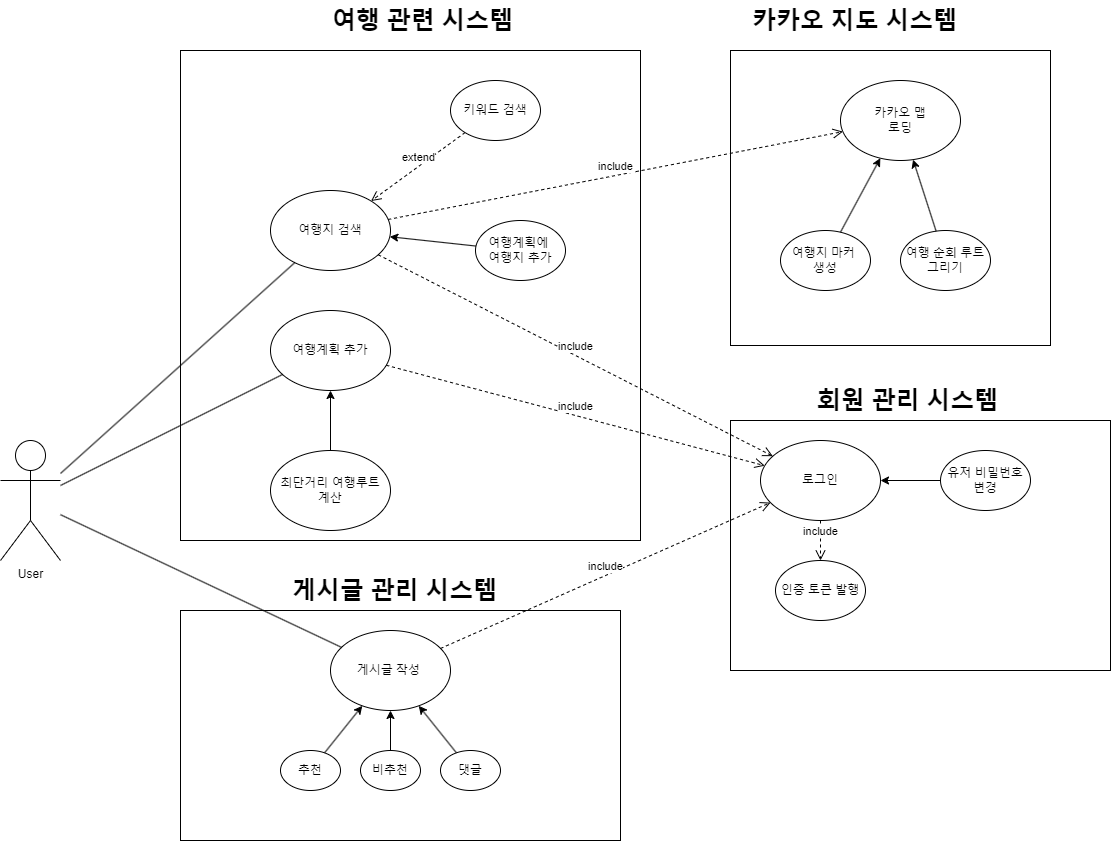

The diagram above was exported from draw.io. Its source (the exported page's mxGraphModel, read from the mxfile embedded in the PNG):
<mxGraphModel dx="1434" dy="1915" grid="1" gridSize="10" guides="1" tooltips="1" connect="1" arrows="1" fold="1" page="1" pageScale="1" pageWidth="827" pageHeight="1169" math="0" shadow="0">
  <root>
    <mxCell id="WIyWlLk6GJQsqaUBKTNV-0" />
    <mxCell id="WIyWlLk6GJQsqaUBKTNV-1" parent="WIyWlLk6GJQsqaUBKTNV-0" />
    <mxCell id="0dK8QSiScVQs2BNZkTkj-45" value="" style="rounded=0;whiteSpace=wrap;html=1;" vertex="1" parent="WIyWlLk6GJQsqaUBKTNV-1">
      <mxGeometry x="240" y="530" width="440" height="230" as="geometry" />
    </mxCell>
    <mxCell id="0dK8QSiScVQs2BNZkTkj-40" value="" style="rounded=0;whiteSpace=wrap;html=1;" vertex="1" parent="WIyWlLk6GJQsqaUBKTNV-1">
      <mxGeometry x="790" y="340" width="380" height="250" as="geometry" />
    </mxCell>
    <mxCell id="0dK8QSiScVQs2BNZkTkj-1" value="User&lt;div&gt;&lt;br&gt;&lt;/div&gt;" style="shape=umlActor;verticalLabelPosition=bottom;verticalAlign=top;html=1;outlineConnect=0;" vertex="1" parent="WIyWlLk6GJQsqaUBKTNV-1">
      <mxGeometry x="60" y="360" width="60" height="120" as="geometry" />
    </mxCell>
    <mxCell id="0dK8QSiScVQs2BNZkTkj-3" value="" style="rounded=0;whiteSpace=wrap;html=1;" vertex="1" parent="WIyWlLk6GJQsqaUBKTNV-1">
      <mxGeometry x="240" y="-30" width="460" height="490" as="geometry" />
    </mxCell>
    <mxCell id="0dK8QSiScVQs2BNZkTkj-4" value="여행지 검색" style="ellipse;whiteSpace=wrap;html=1;" vertex="1" parent="WIyWlLk6GJQsqaUBKTNV-1">
      <mxGeometry x="330" y="110" width="120" height="80" as="geometry" />
    </mxCell>
    <mxCell id="0dK8QSiScVQs2BNZkTkj-5" value="여행계획 추가" style="ellipse;whiteSpace=wrap;html=1;" vertex="1" parent="WIyWlLk6GJQsqaUBKTNV-1">
      <mxGeometry x="330" y="230" width="120" height="80" as="geometry" />
    </mxCell>
    <mxCell id="0dK8QSiScVQs2BNZkTkj-6" value="여행계획에&amp;nbsp;&lt;div&gt;여행지 추가&lt;/div&gt;" style="ellipse;whiteSpace=wrap;html=1;" vertex="1" parent="WIyWlLk6GJQsqaUBKTNV-1">
      <mxGeometry x="535" y="140" width="90" height="60" as="geometry" />
    </mxCell>
    <mxCell id="0dK8QSiScVQs2BNZkTkj-7" value="" style="endArrow=none;html=1;rounded=0;" edge="1" parent="WIyWlLk6GJQsqaUBKTNV-1" source="0dK8QSiScVQs2BNZkTkj-1" target="0dK8QSiScVQs2BNZkTkj-4">
      <mxGeometry width="50" height="50" relative="1" as="geometry">
        <mxPoint x="300" y="410" as="sourcePoint" />
        <mxPoint x="350" y="360" as="targetPoint" />
      </mxGeometry>
    </mxCell>
    <mxCell id="0dK8QSiScVQs2BNZkTkj-8" value="" style="endArrow=none;html=1;rounded=0;" edge="1" parent="WIyWlLk6GJQsqaUBKTNV-1" source="0dK8QSiScVQs2BNZkTkj-1" target="0dK8QSiScVQs2BNZkTkj-5">
      <mxGeometry width="50" height="50" relative="1" as="geometry">
        <mxPoint x="300" y="410" as="sourcePoint" />
        <mxPoint x="350" y="360" as="targetPoint" />
      </mxGeometry>
    </mxCell>
    <mxCell id="0dK8QSiScVQs2BNZkTkj-11" value="" style="rounded=0;whiteSpace=wrap;html=1;" vertex="1" parent="WIyWlLk6GJQsqaUBKTNV-1">
      <mxGeometry x="790" y="-30" width="320" height="295" as="geometry" />
    </mxCell>
    <mxCell id="0dK8QSiScVQs2BNZkTkj-12" value="게시글 작성&amp;nbsp;" style="ellipse;whiteSpace=wrap;html=1;" vertex="1" parent="WIyWlLk6GJQsqaUBKTNV-1">
      <mxGeometry x="390" y="550" width="120" height="80" as="geometry" />
    </mxCell>
    <mxCell id="0dK8QSiScVQs2BNZkTkj-13" value="로그인" style="ellipse;whiteSpace=wrap;html=1;" vertex="1" parent="WIyWlLk6GJQsqaUBKTNV-1">
      <mxGeometry x="820" y="360" width="120" height="80" as="geometry" />
    </mxCell>
    <mxCell id="0dK8QSiScVQs2BNZkTkj-14" value="include" style="html=1;verticalAlign=bottom;endArrow=open;dashed=1;endSize=8;curved=0;rounded=0;" edge="1" parent="WIyWlLk6GJQsqaUBKTNV-1" source="0dK8QSiScVQs2BNZkTkj-4" target="0dK8QSiScVQs2BNZkTkj-13">
      <mxGeometry relative="1" as="geometry">
        <mxPoint x="557" y="253" as="sourcePoint" />
        <mxPoint x="470" y="240" as="targetPoint" />
      </mxGeometry>
    </mxCell>
    <mxCell id="0dK8QSiScVQs2BNZkTkj-15" value="include" style="html=1;verticalAlign=bottom;endArrow=open;dashed=1;endSize=8;curved=0;rounded=0;" edge="1" parent="WIyWlLk6GJQsqaUBKTNV-1" source="0dK8QSiScVQs2BNZkTkj-5" target="0dK8QSiScVQs2BNZkTkj-13">
      <mxGeometry relative="1" as="geometry">
        <mxPoint x="435" y="192" as="sourcePoint" />
        <mxPoint x="570" y="318" as="targetPoint" />
      </mxGeometry>
    </mxCell>
    <mxCell id="0dK8QSiScVQs2BNZkTkj-16" value="include" style="html=1;verticalAlign=bottom;endArrow=open;dashed=1;endSize=8;curved=0;rounded=0;" edge="1" parent="WIyWlLk6GJQsqaUBKTNV-1" source="0dK8QSiScVQs2BNZkTkj-12" target="0dK8QSiScVQs2BNZkTkj-13">
      <mxGeometry relative="1" as="geometry">
        <mxPoint x="445" y="202" as="sourcePoint" />
        <mxPoint x="580" y="328" as="targetPoint" />
      </mxGeometry>
    </mxCell>
    <mxCell id="0dK8QSiScVQs2BNZkTkj-17" value="" style="endArrow=classic;html=1;rounded=0;" edge="1" parent="WIyWlLk6GJQsqaUBKTNV-1" source="0dK8QSiScVQs2BNZkTkj-6" target="0dK8QSiScVQs2BNZkTkj-4">
      <mxGeometry width="50" height="50" relative="1" as="geometry">
        <mxPoint x="240" y="400" as="sourcePoint" />
        <mxPoint x="290" y="350" as="targetPoint" />
      </mxGeometry>
    </mxCell>
    <mxCell id="0dK8QSiScVQs2BNZkTkj-18" value="추천" style="ellipse;whiteSpace=wrap;html=1;" vertex="1" parent="WIyWlLk6GJQsqaUBKTNV-1">
      <mxGeometry x="340" y="670" width="60" height="40" as="geometry" />
    </mxCell>
    <mxCell id="0dK8QSiScVQs2BNZkTkj-19" value="비추천" style="ellipse;whiteSpace=wrap;html=1;" vertex="1" parent="WIyWlLk6GJQsqaUBKTNV-1">
      <mxGeometry x="420" y="670" width="60" height="40" as="geometry" />
    </mxCell>
    <mxCell id="0dK8QSiScVQs2BNZkTkj-20" value="댓글" style="ellipse;whiteSpace=wrap;html=1;" vertex="1" parent="WIyWlLk6GJQsqaUBKTNV-1">
      <mxGeometry x="500" y="670" width="60" height="40" as="geometry" />
    </mxCell>
    <mxCell id="0dK8QSiScVQs2BNZkTkj-21" value="" style="endArrow=classic;html=1;rounded=0;" edge="1" parent="WIyWlLk6GJQsqaUBKTNV-1" source="0dK8QSiScVQs2BNZkTkj-18" target="0dK8QSiScVQs2BNZkTkj-12">
      <mxGeometry width="50" height="50" relative="1" as="geometry">
        <mxPoint x="300" y="590" as="sourcePoint" />
        <mxPoint x="350" y="540" as="targetPoint" />
      </mxGeometry>
    </mxCell>
    <mxCell id="0dK8QSiScVQs2BNZkTkj-22" value="" style="endArrow=classic;html=1;rounded=0;" edge="1" parent="WIyWlLk6GJQsqaUBKTNV-1" source="0dK8QSiScVQs2BNZkTkj-19" target="0dK8QSiScVQs2BNZkTkj-12">
      <mxGeometry width="50" height="50" relative="1" as="geometry">
        <mxPoint x="394" y="682" as="sourcePoint" />
        <mxPoint x="432" y="635" as="targetPoint" />
      </mxGeometry>
    </mxCell>
    <mxCell id="0dK8QSiScVQs2BNZkTkj-23" value="" style="endArrow=classic;html=1;rounded=0;" edge="1" parent="WIyWlLk6GJQsqaUBKTNV-1" source="0dK8QSiScVQs2BNZkTkj-20" target="0dK8QSiScVQs2BNZkTkj-12">
      <mxGeometry width="50" height="50" relative="1" as="geometry">
        <mxPoint x="404" y="692" as="sourcePoint" />
        <mxPoint x="442" y="645" as="targetPoint" />
      </mxGeometry>
    </mxCell>
    <mxCell id="0dK8QSiScVQs2BNZkTkj-25" value="최단거리 여행루트&lt;div&gt;계산&lt;/div&gt;" style="ellipse;whiteSpace=wrap;html=1;" vertex="1" parent="WIyWlLk6GJQsqaUBKTNV-1">
      <mxGeometry x="330" y="370" width="120" height="80" as="geometry" />
    </mxCell>
    <mxCell id="0dK8QSiScVQs2BNZkTkj-26" value="" style="endArrow=classic;html=1;rounded=0;" edge="1" parent="WIyWlLk6GJQsqaUBKTNV-1" source="0dK8QSiScVQs2BNZkTkj-25" target="0dK8QSiScVQs2BNZkTkj-5">
      <mxGeometry width="50" height="50" relative="1" as="geometry">
        <mxPoint x="240" y="470" as="sourcePoint" />
        <mxPoint x="290" y="420" as="targetPoint" />
      </mxGeometry>
    </mxCell>
    <mxCell id="0dK8QSiScVQs2BNZkTkj-27" value="키워드 검색" style="ellipse;whiteSpace=wrap;html=1;" vertex="1" parent="WIyWlLk6GJQsqaUBKTNV-1">
      <mxGeometry x="510" width="90" height="60" as="geometry" />
    </mxCell>
    <mxCell id="0dK8QSiScVQs2BNZkTkj-28" value="extend" style="html=1;verticalAlign=bottom;endArrow=open;dashed=1;endSize=8;curved=0;rounded=0;" edge="1" parent="WIyWlLk6GJQsqaUBKTNV-1" source="0dK8QSiScVQs2BNZkTkj-27" target="0dK8QSiScVQs2BNZkTkj-4">
      <mxGeometry relative="1" as="geometry">
        <mxPoint x="435" y="192" as="sourcePoint" />
        <mxPoint x="570" y="318" as="targetPoint" />
      </mxGeometry>
    </mxCell>
    <mxCell id="0dK8QSiScVQs2BNZkTkj-31" value="&lt;h1 style=&quot;margin-top: 0px;&quot;&gt;여행 관련 시스템&lt;/h1&gt;" style="text;html=1;whiteSpace=wrap;overflow=hidden;rounded=0;" vertex="1" parent="WIyWlLk6GJQsqaUBKTNV-1">
      <mxGeometry x="390" y="-80" width="210" height="120" as="geometry" />
    </mxCell>
    <mxCell id="0dK8QSiScVQs2BNZkTkj-32" value="&lt;h1 style=&quot;margin-top: 0px;&quot;&gt;카카오 지도 시스템&lt;/h1&gt;" style="text;html=1;whiteSpace=wrap;overflow=hidden;rounded=0;" vertex="1" parent="WIyWlLk6GJQsqaUBKTNV-1">
      <mxGeometry x="810" y="-80" width="210" height="120" as="geometry" />
    </mxCell>
    <mxCell id="0dK8QSiScVQs2BNZkTkj-33" value="카카오 맵&lt;br&gt;로딩" style="ellipse;whiteSpace=wrap;html=1;" vertex="1" parent="WIyWlLk6GJQsqaUBKTNV-1">
      <mxGeometry x="900" width="120" height="80" as="geometry" />
    </mxCell>
    <mxCell id="0dK8QSiScVQs2BNZkTkj-35" value="여행지 마커&amp;nbsp;&lt;div&gt;생성&lt;/div&gt;" style="ellipse;whiteSpace=wrap;html=1;" vertex="1" parent="WIyWlLk6GJQsqaUBKTNV-1">
      <mxGeometry x="840" y="150" width="90" height="60" as="geometry" />
    </mxCell>
    <mxCell id="0dK8QSiScVQs2BNZkTkj-36" value="" style="endArrow=classic;html=1;rounded=0;" edge="1" parent="WIyWlLk6GJQsqaUBKTNV-1" source="0dK8QSiScVQs2BNZkTkj-35" target="0dK8QSiScVQs2BNZkTkj-33">
      <mxGeometry width="50" height="50" relative="1" as="geometry">
        <mxPoint x="650" y="220" as="sourcePoint" />
        <mxPoint x="700" y="170" as="targetPoint" />
      </mxGeometry>
    </mxCell>
    <mxCell id="0dK8QSiScVQs2BNZkTkj-37" value="여행 순회 루트&lt;div&gt;그리기&lt;/div&gt;" style="ellipse;whiteSpace=wrap;html=1;" vertex="1" parent="WIyWlLk6GJQsqaUBKTNV-1">
      <mxGeometry x="960" y="150" width="90" height="60" as="geometry" />
    </mxCell>
    <mxCell id="0dK8QSiScVQs2BNZkTkj-38" value="" style="endArrow=classic;html=1;rounded=0;" edge="1" parent="WIyWlLk6GJQsqaUBKTNV-1" source="0dK8QSiScVQs2BNZkTkj-37" target="0dK8QSiScVQs2BNZkTkj-33">
      <mxGeometry width="50" height="50" relative="1" as="geometry">
        <mxPoint x="650" y="220" as="sourcePoint" />
        <mxPoint x="700" y="170" as="targetPoint" />
      </mxGeometry>
    </mxCell>
    <mxCell id="0dK8QSiScVQs2BNZkTkj-39" value="include" style="html=1;verticalAlign=bottom;endArrow=open;dashed=1;endSize=8;curved=0;rounded=0;" edge="1" parent="WIyWlLk6GJQsqaUBKTNV-1" source="0dK8QSiScVQs2BNZkTkj-4" target="0dK8QSiScVQs2BNZkTkj-33">
      <mxGeometry relative="1" as="geometry">
        <mxPoint x="422" y="197" as="sourcePoint" />
        <mxPoint x="648" y="573" as="targetPoint" />
      </mxGeometry>
    </mxCell>
    <mxCell id="0dK8QSiScVQs2BNZkTkj-41" value="&lt;h1 style=&quot;margin-top: 0px;&quot;&gt;회원 관리 시스템&lt;/h1&gt;" style="text;html=1;whiteSpace=wrap;overflow=hidden;rounded=0;" vertex="1" parent="WIyWlLk6GJQsqaUBKTNV-1">
      <mxGeometry x="875" y="300" width="210" height="120" as="geometry" />
    </mxCell>
    <mxCell id="0dK8QSiScVQs2BNZkTkj-42" value="유저 비밀번호&lt;div&gt;변경&lt;/div&gt;" style="ellipse;whiteSpace=wrap;html=1;" vertex="1" parent="WIyWlLk6GJQsqaUBKTNV-1">
      <mxGeometry x="1000" y="370" width="90" height="60" as="geometry" />
    </mxCell>
    <mxCell id="0dK8QSiScVQs2BNZkTkj-44" value="" style="endArrow=classic;html=1;rounded=0;" edge="1" parent="WIyWlLk6GJQsqaUBKTNV-1" source="0dK8QSiScVQs2BNZkTkj-42" target="0dK8QSiScVQs2BNZkTkj-13">
      <mxGeometry width="50" height="50" relative="1" as="geometry">
        <mxPoint x="650" y="420" as="sourcePoint" />
        <mxPoint x="700" y="370" as="targetPoint" />
      </mxGeometry>
    </mxCell>
    <mxCell id="0dK8QSiScVQs2BNZkTkj-46" value="인증 토큰 발행" style="ellipse;whiteSpace=wrap;html=1;" vertex="1" parent="WIyWlLk6GJQsqaUBKTNV-1">
      <mxGeometry x="835" y="480" width="90" height="60" as="geometry" />
    </mxCell>
    <mxCell id="0dK8QSiScVQs2BNZkTkj-47" value="include" style="html=1;verticalAlign=bottom;endArrow=open;dashed=1;endSize=8;curved=0;rounded=0;" edge="1" parent="WIyWlLk6GJQsqaUBKTNV-1" source="0dK8QSiScVQs2BNZkTkj-13" target="0dK8QSiScVQs2BNZkTkj-46">
      <mxGeometry relative="1" as="geometry">
        <mxPoint x="448" y="184" as="sourcePoint" />
        <mxPoint x="842" y="386" as="targetPoint" />
      </mxGeometry>
    </mxCell>
    <mxCell id="0dK8QSiScVQs2BNZkTkj-48" value="&lt;h1 style=&quot;margin-top: 0px;&quot;&gt;게시글 관리 시스템&lt;/h1&gt;" style="text;html=1;whiteSpace=wrap;overflow=hidden;rounded=0;" vertex="1" parent="WIyWlLk6GJQsqaUBKTNV-1">
      <mxGeometry x="350" y="490" width="220" height="120" as="geometry" />
    </mxCell>
    <mxCell id="0dK8QSiScVQs2BNZkTkj-49" value="" style="endArrow=none;html=1;rounded=0;" edge="1" parent="WIyWlLk6GJQsqaUBKTNV-1" source="0dK8QSiScVQs2BNZkTkj-1" target="0dK8QSiScVQs2BNZkTkj-12">
      <mxGeometry width="50" height="50" relative="1" as="geometry">
        <mxPoint x="180" y="183" as="sourcePoint" />
        <mxPoint x="350" y="258" as="targetPoint" />
      </mxGeometry>
    </mxCell>
  </root>
</mxGraphModel>